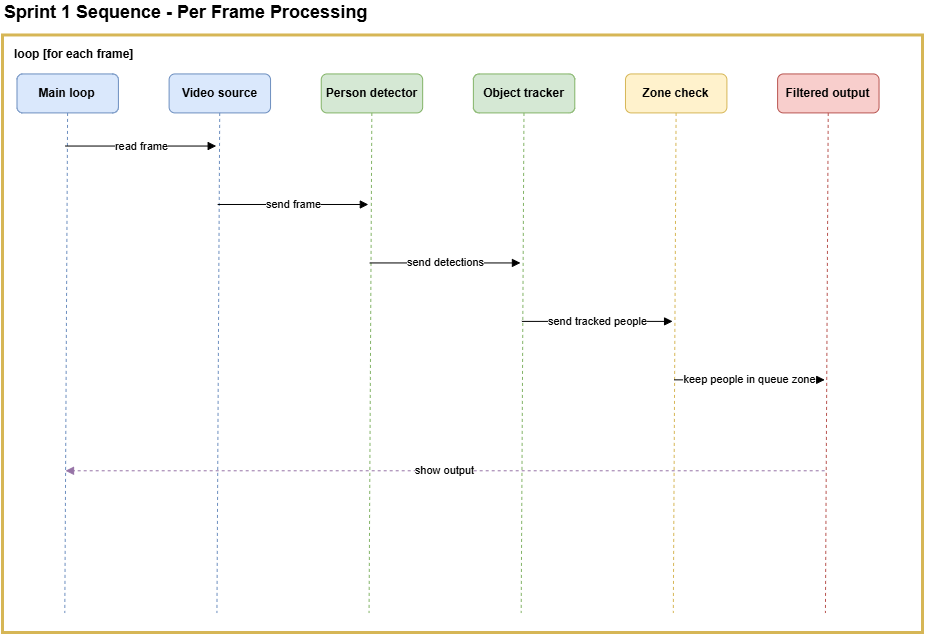

The diagram above was exported from draw.io. Its source (the exported page's mxGraphModel, read from the mxfile embedded in the PNG):
<mxGraphModel dx="987" dy="642" grid="1" gridSize="10" guides="1" tooltips="1" connect="1" arrows="1" fold="1" page="1" pageScale="1" pageWidth="1600" pageHeight="1100" background="#ffffff" math="0" shadow="0">
  <root>
    <mxCell id="0" />
    <mxCell id="1" parent="0" />
    <mxCell id="3" value="" style="group" vertex="1" connectable="0" parent="1">
      <mxGeometry x="70" y="30" width="920" height="630" as="geometry" />
    </mxCell>
    <mxCell id="title" value="Sprint 1 Sequence - Per Frame Processing" style="text;html=1;strokeColor=none;fillColor=none;align=left;verticalAlign=middle;fontStyle=1;fontSize=18;" parent="3" vertex="1">
      <mxGeometry width="550.5511811023622" height="19.484536082474225" as="geometry" />
    </mxCell>
    <mxCell id="frame" value="loop [for each frame]" style="rounded=0;whiteSpace=wrap;html=1;fillColor=#ffffff;strokeColor=#d6b656;strokeWidth=3;fontStyle=1;align=left;verticalAlign=top;spacingLeft=10;spacingTop=6;" parent="3" vertex="1">
      <mxGeometry y="32.47422680412372" width="920" height="597.5257731958762" as="geometry" />
    </mxCell>
    <mxCell id="p1" value="Main loop" style="rounded=1;whiteSpace=wrap;html=1;fillColor=#dae8fc;strokeColor=#6c8ebf;fontStyle=1;" parent="3" vertex="1">
      <mxGeometry x="14.48818897637795" y="71.44329896907216" width="101.41732283464566" height="38.96907216494845" as="geometry" />
    </mxCell>
    <mxCell id="p2" value="Video source" style="rounded=1;whiteSpace=wrap;html=1;fillColor=#dae8fc;strokeColor=#6c8ebf;fontStyle=1;" parent="3" vertex="1">
      <mxGeometry x="166.61417322834646" y="71.44329896907216" width="101.41732283464566" height="38.96907216494845" as="geometry" />
    </mxCell>
    <mxCell id="p3" value="Person detector" style="rounded=1;whiteSpace=wrap;html=1;fillColor=#d5e8d4;strokeColor=#82b366;fontStyle=1;" parent="3" vertex="1">
      <mxGeometry x="318.7401574803149" y="71.44329896907216" width="101.41732283464566" height="38.96907216494845" as="geometry" />
    </mxCell>
    <mxCell id="p4" value="Object tracker" style="rounded=1;whiteSpace=wrap;html=1;fillColor=#d5e8d4;strokeColor=#82b366;fontStyle=1;" parent="3" vertex="1">
      <mxGeometry x="470.8661417322834" y="71.44329896907216" width="101.41732283464566" height="38.96907216494845" as="geometry" />
    </mxCell>
    <mxCell id="p5" value="Zone check" style="rounded=1;whiteSpace=wrap;html=1;fillColor=#fff2cc;strokeColor=#d6b656;fontStyle=1;" parent="3" vertex="1">
      <mxGeometry x="622.9921259842519" y="71.44329896907216" width="101.41732283464566" height="38.96907216494845" as="geometry" />
    </mxCell>
    <mxCell id="p6" value="Filtered output" style="rounded=1;whiteSpace=wrap;html=1;fillColor=#f8cecc;strokeColor=#b85450;fontStyle=1;" parent="3" vertex="1">
      <mxGeometry x="775.1181102362204" y="71.44329896907216" width="101.41732283464566" height="38.96907216494845" as="geometry" />
    </mxCell>
    <mxCell id="l1" value="" style="ellipse;opacity=0;fillColor=none;strokeColor=none;" parent="3" vertex="1">
      <mxGeometry x="61.57480314960629" y="610.5154639175257" width="1.4488188976377951" height="1.2989690721649485" as="geometry" />
    </mxCell>
    <mxCell id="l2" value="" style="ellipse;opacity=0;fillColor=none;strokeColor=none;" parent="3" vertex="1">
      <mxGeometry x="213.7007874015748" y="610.5154639175257" width="1.4488188976377951" height="1.2989690721649485" as="geometry" />
    </mxCell>
    <mxCell id="l3" value="" style="ellipse;opacity=0;fillColor=none;strokeColor=none;" parent="3" vertex="1">
      <mxGeometry x="365.8267716535433" y="610.5154639175257" width="1.4488188976377951" height="1.2989690721649485" as="geometry" />
    </mxCell>
    <mxCell id="l4" value="" style="ellipse;opacity=0;fillColor=none;strokeColor=none;" parent="3" vertex="1">
      <mxGeometry x="517.9527559055118" y="610.5154639175257" width="1.4488188976377951" height="1.2989690721649485" as="geometry" />
    </mxCell>
    <mxCell id="l5" value="" style="ellipse;opacity=0;fillColor=none;strokeColor=none;" parent="3" vertex="1">
      <mxGeometry x="670.0787401574802" y="610.5154639175257" width="1.4488188976377951" height="1.2989690721649485" as="geometry" />
    </mxCell>
    <mxCell id="l6" value="" style="ellipse;opacity=0;fillColor=none;strokeColor=none;" parent="3" vertex="1">
      <mxGeometry x="822.2047244094487" y="610.5154639175257" width="1.4488188976377951" height="1.2989690721649485" as="geometry" />
    </mxCell>
    <mxCell id="lif1" style="endArrow=none;dashed=1;html=1;strokeColor=#6c8ebf;" parent="3" source="p1" target="l1" edge="1">
      <mxGeometry relative="1" as="geometry" />
    </mxCell>
    <mxCell id="lif2" style="endArrow=none;dashed=1;html=1;strokeColor=#6c8ebf;" parent="3" source="p2" target="l2" edge="1">
      <mxGeometry relative="1" as="geometry" />
    </mxCell>
    <mxCell id="lif3" style="endArrow=none;dashed=1;html=1;strokeColor=#82b366;" parent="3" source="p3" target="l3" edge="1">
      <mxGeometry relative="1" as="geometry" />
    </mxCell>
    <mxCell id="lif4" style="endArrow=none;dashed=1;html=1;strokeColor=#82b366;" parent="3" source="p4" target="l4" edge="1">
      <mxGeometry relative="1" as="geometry" />
    </mxCell>
    <mxCell id="lif5" style="endArrow=none;dashed=1;html=1;strokeColor=#d6b656;" parent="3" source="p5" target="l5" edge="1">
      <mxGeometry relative="1" as="geometry" />
    </mxCell>
    <mxCell id="lif6" style="endArrow=none;dashed=1;html=1;strokeColor=#b85450;" parent="3" source="p6" target="l6" edge="1">
      <mxGeometry relative="1" as="geometry" />
    </mxCell>
    <mxCell id="m1s" value="" style="ellipse;opacity=0;fillColor=none;strokeColor=none;" parent="3" vertex="1">
      <mxGeometry x="61.57480314960629" y="142.88659793814432" width="1.4488188976377951" height="1.2989690721649485" as="geometry" />
    </mxCell>
    <mxCell id="m1t" value="" style="ellipse;opacity=0;fillColor=none;strokeColor=none;" parent="3" vertex="1">
      <mxGeometry x="213.7007874015748" y="142.88659793814432" width="1.4488188976377951" height="1.2989690721649485" as="geometry" />
    </mxCell>
    <mxCell id="m2s" value="" style="ellipse;opacity=0;fillColor=none;strokeColor=none;" parent="3" vertex="1">
      <mxGeometry x="213.7007874015748" y="201.340206185567" width="1.4488188976377951" height="1.2989690721649485" as="geometry" />
    </mxCell>
    <mxCell id="m2t" value="" style="ellipse;opacity=0;fillColor=none;strokeColor=none;" parent="3" vertex="1">
      <mxGeometry x="365.8267716535433" y="201.340206185567" width="1.4488188976377951" height="1.2989690721649485" as="geometry" />
    </mxCell>
    <mxCell id="m3s" value="" style="ellipse;opacity=0;fillColor=none;strokeColor=none;" parent="3" vertex="1">
      <mxGeometry x="365.8267716535433" y="259.79381443298973" width="1.4488188976377951" height="1.2989690721649485" as="geometry" />
    </mxCell>
    <mxCell id="m3t" value="" style="ellipse;opacity=0;fillColor=none;strokeColor=none;" parent="3" vertex="1">
      <mxGeometry x="517.9527559055118" y="259.79381443298973" width="1.4488188976377951" height="1.2989690721649485" as="geometry" />
    </mxCell>
    <mxCell id="m4s" value="" style="ellipse;opacity=0;fillColor=none;strokeColor=none;" parent="3" vertex="1">
      <mxGeometry x="517.9527559055118" y="318.24742268041234" width="1.4488188976377951" height="1.2989690721649485" as="geometry" />
    </mxCell>
    <mxCell id="m4t" value="" style="ellipse;opacity=0;fillColor=none;strokeColor=none;" parent="3" vertex="1">
      <mxGeometry x="670.0787401574802" y="318.24742268041234" width="1.4488188976377951" height="1.2989690721649485" as="geometry" />
    </mxCell>
    <mxCell id="m5s" value="" style="ellipse;opacity=0;fillColor=none;strokeColor=none;" parent="3" vertex="1">
      <mxGeometry x="670.0787401574802" y="376.70103092783506" width="1.4488188976377951" height="1.2989690721649485" as="geometry" />
    </mxCell>
    <mxCell id="m5t" value="" style="ellipse;opacity=0;fillColor=none;strokeColor=none;" parent="3" vertex="1">
      <mxGeometry x="822.2047244094487" y="376.70103092783506" width="1.4488188976377951" height="1.2989690721649485" as="geometry" />
    </mxCell>
    <mxCell id="m6s" value="" style="ellipse;opacity=0;fillColor=none;strokeColor=none;" parent="3" vertex="1">
      <mxGeometry x="822.2047244094487" y="467.6288659793815" width="1.4488188976377951" height="1.2989690721649485" as="geometry" />
    </mxCell>
    <mxCell id="m6t" value="" style="ellipse;opacity=0;fillColor=none;strokeColor=none;" parent="3" vertex="1">
      <mxGeometry x="61.57480314960629" y="467.6288659793815" width="1.4488188976377951" height="1.2989690721649485" as="geometry" />
    </mxCell>
    <mxCell id="e1" value="read frame" style="endArrow=block;html=1;edgeStyle=orthogonalEdgeStyle;rounded=0;" parent="3" source="m1s" target="m1t" edge="1">
      <mxGeometry relative="1" as="geometry" />
    </mxCell>
    <mxCell id="e2" value="send frame" style="endArrow=block;html=1;edgeStyle=orthogonalEdgeStyle;rounded=0;" parent="3" source="m2s" target="m2t" edge="1">
      <mxGeometry relative="1" as="geometry" />
    </mxCell>
    <mxCell id="e3" value="send detections" style="endArrow=block;html=1;edgeStyle=orthogonalEdgeStyle;rounded=0;" parent="3" source="m3s" target="m3t" edge="1">
      <mxGeometry relative="1" as="geometry" />
    </mxCell>
    <mxCell id="e4" value="send tracked people" style="endArrow=block;html=1;edgeStyle=orthogonalEdgeStyle;rounded=0;" parent="3" source="m4s" target="m4t" edge="1">
      <mxGeometry relative="1" as="geometry" />
    </mxCell>
    <mxCell id="e5" value="keep people in queue zone" style="endArrow=block;html=1;edgeStyle=orthogonalEdgeStyle;rounded=0;" parent="3" source="m5s" target="m5t" edge="1">
      <mxGeometry relative="1" as="geometry" />
    </mxCell>
    <mxCell id="e6" value="show output" style="endArrow=block;html=1;dashed=1;edgeStyle=orthogonalEdgeStyle;rounded=0;strokeColor=#9673a6;" parent="3" source="m6s" target="m6t" edge="1">
      <mxGeometry relative="1" as="geometry" />
    </mxCell>
  </root>
</mxGraphModel>